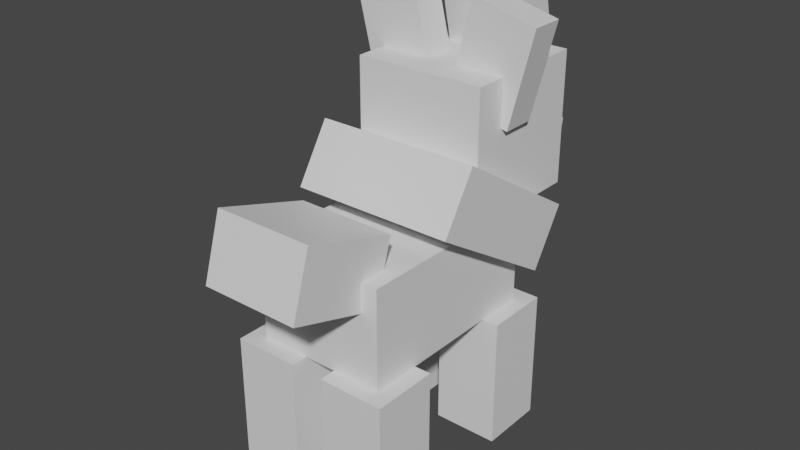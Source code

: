 # Source: zorua.blend  (saved by Blender 2.81.16; exported with 4.5.12 LTS)
import bpy
from mathutils import Matrix  # noqa: F401  (used for matrix-valued properties, if any)

bpy.ops.wm.read_factory_settings(use_empty=True)
scene = bpy.context.scene
scene.name = 'Scene'

# ---- collections
col_collection = bpy.data.collections.new('Collection'); scene.collection.children.link(col_collection)

# ---- materials (node trees are filled in below, after node groups)
mat_default_obj = bpy.data.materials.new('Default OBJ')
mat_default_obj.use_transparent_shadow = False

# ---- material node trees
mat_default_obj.use_nodes = True; mat_default_obj.node_tree.nodes.clear()
_N = mat_default_obj.node_tree.nodes; _L = mat_default_obj.node_tree.links
n0 = _N.new('ShaderNodeOutputMaterial'); n0.name = 'Material Output'; n0.location = (300, 300)
n1 = _N.new('ShaderNodeBsdfPrincipled'); n1.name = 'Principled BSDF'; n1.location = (10, 300)
n1.distribution = 'GGX'
n1.subsurface_method = 'BURLEY'
n1.inputs[3].default_value = 1.45
n1.inputs[27].default_value = (0.0, 0.0, 0.0, 1.0)
n1.inputs[28].default_value = 1.0
_L.new(n1.outputs[0], n0.inputs[0])
n0.is_active_output = True

# ---- world
world_world = bpy.data.worlds.new('World'); scene.world = world_world
world_world.use_nodes = True; world_world.node_tree.nodes.clear()
_N = world_world.node_tree.nodes; _L = world_world.node_tree.links
n0 = _N.new('ShaderNodeOutputWorld'); n0.name = 'World Output'; n0.location = (300, 300)
n1 = _N.new('ShaderNodeBackground'); n1.name = 'Background'; n1.location = (10, 300)
n1.inputs[0].default_value = (0.05088, 0.05088, 0.05088, 1.0)
_L.new(n1.outputs[0], n0.inputs[0])
n0.is_active_output = True
world_world.color = (0.05088, 0.05088, 0.05088)
world_world.use_sun_shadow = False
world_world.sun_shadow_jitter_overblur = 0.0

# ---- meshes
me_head = bpy.data.meshes.new('head')
me_head.from_pydata([(0.125, 0.0, -0.3125), (-0.125, 0.0, -0.3125), (-0.125, 0.25, -0.3125), (0.125, 0.25, -0.3125), (-0.125, 0.0, -0.0625), (0.125, 0.0, -0.0625), (0.125, 0.25, -0.0625), (-0.125, 0.25, -0.0625)], [], [(0, 1, 2, 3), (4, 5, 6, 7), (3, 2, 7, 6), (5, 4, 1, 0), (5, 0, 3, 6), (1, 4, 7, 2)])
_uv = me_head.uv_layers.new(name='UVMap')
_uv.uv.foreach_set('vector', [0.02667, 0.9467, 0.05333, 0.9467, 0.05333, 0.9733, 0.02667, 0.9733, 0.08, 0.9467, 0.1067, 0.9467, 0.1067, 0.9733, 0.08, 0.9733, 0.02667, 0.9733, 0.05333, 0.9733, 0.05333, 1.0, 0.02667, 1.0, 0.05333, 0.9733, 0.08, 0.9733, 0.08, 1.0, 0.05333, 1.0, 0.0, 0.9467, 0.02667, 0.9467, 0.02667, 0.9733, 0.0, 0.9733, 0.05333, 0.9467, 0.08, 0.9467, 0.08, 0.9733, 0.05333, 0.9733])
me_head.materials.append(mat_default_obj)
me_head.use_remesh_fix_poles = True
me_head.use_remesh_preserve_attributes = False
me_head.use_mirror_vertex_groups = False
me_head.update()
me_headchild = bpy.data.meshes.new('headChild')
me_headchild.from_pydata([(0.09375, -0.07328, -0.04943), (-0.09375, -0.07328, -0.04943), (-0.09375, 0.04943, -0.07328), (0.09375, 0.04943, -0.07328), (-0.09375, -0.04943, 0.07328), (0.09375, -0.04943, 0.07328), (0.09375, 0.07328, 0.04943), (-0.09375, 0.07328, 0.04943)], [], [(0, 1, 2, 3), (4, 5, 6, 7), (3, 2, 7, 6), (5, 4, 1, 0), (5, 0, 3, 6), (1, 4, 7, 2)])
_uv = me_headchild.uv_layers.new(name='UVMap')
_uv.uv.foreach_set('vector', [0.1867, 0.9733, 0.2067, 0.9733, 0.2067, 0.9867, 0.1867, 0.9867, 0.22, 0.9733, 0.24, 0.9733, 0.24, 0.9867, 0.22, 0.9867, 0.1867, 0.9867, 0.2067, 0.9867, 0.2067, 1.0, 0.1867, 1.0, 0.2067, 0.9867, 0.2267, 0.9867, 0.2267, 1.0, 0.2067, 1.0, 0.1733, 0.9733, 0.1867, 0.9733, 0.1867, 0.9867, 0.1733, 0.9867, 0.2067, 0.9733, 0.22, 0.9733, 0.22, 0.9867, 0.2067, 0.9867])
me_headchild.materials.append(mat_default_obj)
me_headchild.use_remesh_fix_poles = True
me_headchild.use_remesh_preserve_attributes = False
me_headchild.use_mirror_vertex_groups = False
me_headchild.update()
me_headchild_000 = bpy.data.meshes.new('headChild.000')
me_headchild_000.from_pydata([(0.0625, -0.07729, -0.08199), (-0.0625, -0.07729, -0.08199), (-0.0625, 0.1054, -0.03981), (0.0625, 0.1054, -0.03981), (-0.0625, -0.1054, 0.03981), (0.0625, -0.1054, 0.03981), (0.0625, 0.07729, 0.08199), (-0.0625, 0.07729, 0.08199)], [], [(0, 1, 2, 3), (4, 5, 6, 7), (3, 2, 7, 6), (5, 4, 1, 0), (5, 0, 3, 6), (1, 4, 7, 2)])
_uv = me_headchild_000.uv_layers.new(name='UVMap')
_uv.uv.foreach_set('vector', [0.4067, 0.9667, 0.42, 0.9667, 0.42, 0.9867, 0.4067, 0.9867, 0.4333, 0.9667, 0.4467, 0.9667, 0.4467, 0.9867, 0.4333, 0.9867, 0.4067, 0.9867, 0.42, 0.9867, 0.42, 1.0, 0.4067, 1.0, 0.42, 0.9867, 0.4333, 0.9867, 0.4333, 1.0, 0.42, 1.0, 0.3933, 0.9667, 0.4067, 0.9667, 0.4067, 0.9867, 0.3933, 0.9867, 0.42, 0.9667, 0.4333, 0.9667, 0.4333, 0.9867, 0.42, 0.9867])
me_headchild_000.materials.append(mat_default_obj)
me_headchild_000.use_remesh_fix_poles = True
me_headchild_000.use_remesh_preserve_attributes = False
me_headchild_000.use_mirror_vertex_groups = False
me_headchild_000.update()
me_headchild_001 = bpy.data.meshes.new('headChild.001')
me_headchild_001.from_pydata([(0.08332, -0.07585, -0.03125), (-0.03796, -0.1061, -0.03125), (-0.08332, 0.07585, -0.03125), (0.03796, 0.1061, -0.03125), (-0.03796, -0.1061, 0.03125), (0.08332, -0.07585, 0.03125), (0.03796, 0.1061, 0.03125), (-0.08332, 0.07585, 0.03125)], [], [(0, 1, 2, 3), (4, 5, 6, 7), (3, 2, 7, 6), (5, 4, 1, 0), (5, 0, 3, 6), (1, 4, 7, 2)])
_uv = me_headchild_001.uv_layers.new(name='UVMap')
_uv.uv.foreach_set('vector', [0.3133, 0.9733, 0.3267, 0.9733, 0.3267, 0.9933, 0.3133, 0.9933, 0.3333, 0.9733, 0.3467, 0.9733, 0.3467, 0.9933, 0.3333, 0.9933, 0.3133, 0.9933, 0.3267, 0.9933, 0.3267, 1.0, 0.3133, 1.0, 0.3267, 0.9933, 0.34, 0.9933, 0.34, 1.0, 0.3267, 1.0, 0.3067, 0.9733, 0.3133, 0.9733, 0.3133, 0.9933, 0.3067, 0.9933, 0.3267, 0.9733, 0.3333, 0.9733, 0.3333, 0.9933, 0.3267, 0.9933])
me_headchild_001.materials.append(mat_default_obj)
me_headchild_001.use_remesh_fix_poles = True
me_headchild_001.use_remesh_preserve_attributes = False
me_headchild_001.use_mirror_vertex_groups = False
me_headchild_001.update()
me_headchild_002 = bpy.data.meshes.new('headChild.002')
me_headchild_002.from_pydata([(0.03796, -0.1061, -0.03125), (-0.08332, -0.07585, -0.03125), (-0.03796, 0.1061, -0.03125), (0.08332, 0.07585, -0.03125), (-0.08332, -0.07585, 0.03125), (0.03796, -0.1061, 0.03125), (0.08332, 0.07585, 0.03125), (-0.03796, 0.1061, 0.03125)], [], [(0, 1, 2, 3), (4, 5, 6, 7), (3, 2, 7, 6), (5, 4, 1, 0), (5, 0, 3, 6), (1, 4, 7, 2)])
_uv = me_headchild_002.uv_layers.new(name='UVMap')
_uv.uv.foreach_set('vector', [0.3133, 0.9733, 0.3267, 0.9733, 0.3267, 0.9933, 0.3133, 0.9933, 0.3333, 0.9733, 0.3467, 0.9733, 0.3467, 0.9933, 0.3333, 0.9933, 0.3133, 0.9933, 0.3267, 0.9933, 0.3267, 1.0, 0.3133, 1.0, 0.3267, 0.9933, 0.34, 0.9933, 0.34, 1.0, 0.3267, 1.0, 0.3067, 0.9733, 0.3133, 0.9733, 0.3133, 0.9933, 0.3067, 0.9933, 0.3267, 0.9733, 0.3333, 0.9733, 0.3333, 0.9933, 0.3267, 0.9933])
me_headchild_002.materials.append(mat_default_obj)
me_headchild_002.use_remesh_fix_poles = True
me_headchild_002.use_remesh_preserve_attributes = False
me_headchild_002.use_mirror_vertex_groups = False
me_headchild_002.update()
me_leg1 = bpy.data.meshes.new('leg1')
me_leg1.from_pydata([(0.0625, -0.25, -0.0625), (-0.0625, -0.25, -0.0625), (-0.0625, 0.0, -0.0625), (0.0625, 0.0, -0.0625), (-0.0625, -0.25, 0.0625), (0.0625, -0.25, 0.0625), (0.0625, 0.0, 0.0625), (-0.0625, 0.0, 0.0625)], [], [(0, 1, 2, 3), (4, 5, 6, 7), (3, 2, 7, 6), (5, 4, 1, 0), (5, 0, 3, 6), (1, 4, 7, 2)])
_uv = me_leg1.uv_layers.new(name='UVMap')
_uv.uv.foreach_set('vector', [0.01333, 0.66, 0.02667, 0.66, 0.02667, 0.6867, 0.01333, 0.6867, 0.04, 0.66, 0.05333, 0.66, 0.05333, 0.6867, 0.04, 0.6867, 0.01333, 0.6867, 0.02667, 0.6867, 0.02667, 0.7, 0.01333, 0.7, 0.02667, 0.6867, 0.04, 0.6867, 0.04, 0.7, 0.02667, 0.7, 0.0, 0.66, 0.01333, 0.66, 0.01333, 0.6867, 0.0, 0.6867, 0.02667, 0.66, 0.04, 0.66, 0.04, 0.6867, 0.02667, 0.6867])
me_leg1.materials.append(mat_default_obj)
me_leg1.use_remesh_fix_poles = True
me_leg1.use_remesh_preserve_attributes = False
me_leg1.use_mirror_vertex_groups = False
me_leg1.update()
me_leg4 = bpy.data.meshes.new('leg4')
me_leg4.from_pydata([(0.0625, -0.25, -0.0625), (-0.0625, -0.25, -0.0625), (-0.0625, 1.49e-08, -0.0625), (0.0625, 1.49e-08, -0.0625), (-0.0625, -0.25, 0.0625), (0.0625, -0.25, 0.0625), (0.0625, 1.49e-08, 0.0625), (-0.0625, 1.49e-08, 0.0625)], [], [(0, 1, 2, 3), (4, 5, 6, 7), (3, 2, 7, 6), (5, 4, 1, 0), (5, 0, 3, 6), (1, 4, 7, 2)])
_uv = me_leg4.uv_layers.new(name='UVMap')
_uv.uv.foreach_set('vector', [0.01333, 0.66, 0.02667, 0.66, 0.02667, 0.6867, 0.01333, 0.6867, 0.04, 0.66, 0.05333, 0.66, 0.05333, 0.6867, 0.04, 0.6867, 0.01333, 0.6867, 0.02667, 0.6867, 0.02667, 0.7, 0.01333, 0.7, 0.02667, 0.6867, 0.04, 0.6867, 0.04, 0.7, 0.02667, 0.7, 0.0, 0.66, 0.01333, 0.66, 0.01333, 0.6867, 0.0, 0.6867, 0.02667, 0.66, 0.04, 0.66, 0.04, 0.6867, 0.02667, 0.6867])
me_leg4.materials.append(mat_default_obj)
me_leg4.use_remesh_fix_poles = True
me_leg4.use_remesh_preserve_attributes = False
me_leg4.use_mirror_vertex_groups = False
me_leg4.update()
me_tail = bpy.data.meshes.new('tail')
me_tail.from_pydata([(0.09375, -0.08718, -0.07138), (-0.09375, -0.08718, -0.07138), (-0.09375, 0.03236, -0.1079), (0.09375, 0.03236, -0.1079), (-0.09375, -0.03236, 0.1079), (0.09375, -0.03236, 0.1079), (0.09375, 0.08718, 0.07138), (-0.09375, 0.08718, 0.07138)], [], [(0, 1, 2, 3), (4, 5, 6, 7), (3, 2, 7, 6), (5, 4, 1, 0), (5, 0, 3, 6), (1, 4, 7, 2)])
_uv = me_tail.uv_layers.new(name='UVMap')
_uv.uv.foreach_set('vector', [0.02, 0.8133, 0.04, 0.8133, 0.04, 0.8267, 0.02, 0.8267, 0.06, 0.8133, 0.08, 0.8133, 0.08, 0.8267, 0.06, 0.8267, 0.02, 0.8267, 0.04, 0.8267, 0.04, 0.8467, 0.02, 0.8467, 0.04, 0.8267, 0.06, 0.8267, 0.06, 0.8467, 0.04, 0.8467, 0.0, 0.8133, 0.02, 0.8133, 0.02, 0.8267, 0.0, 0.8267, 0.04, 0.8133, 0.06, 0.8133, 0.06, 0.8267, 0.04, 0.8267])
me_tail.materials.append(mat_default_obj)
me_tail.use_remesh_fix_poles = True
me_tail.use_remesh_preserve_attributes = False
me_tail.use_mirror_vertex_groups = False
me_tail.update()
me_leg3 = bpy.data.meshes.new('leg3')
me_leg3.from_pydata([(0.0625, -0.25, -0.0625), (-0.0625, -0.25, -0.0625), (-0.0625, 1.49e-08, -0.0625), (0.0625, 1.49e-08, -0.0625), (-0.0625, -0.25, 0.0625), (0.0625, -0.25, 0.0625), (0.0625, 1.49e-08, 0.0625), (-0.0625, 1.49e-08, 0.0625)], [], [(0, 1, 2, 3), (4, 5, 6, 7), (3, 2, 7, 6), (5, 4, 1, 0), (5, 0, 3, 6), (1, 4, 7, 2)])
_uv = me_leg3.uv_layers.new(name='UVMap')
_uv.uv.foreach_set('vector', [0.01333, 0.66, 0.02667, 0.66, 0.02667, 0.6867, 0.01333, 0.6867, 0.04, 0.66, 0.05333, 0.66, 0.05333, 0.6867, 0.04, 0.6867, 0.01333, 0.6867, 0.02667, 0.6867, 0.02667, 0.7, 0.01333, 0.7, 0.02667, 0.6867, 0.04, 0.6867, 0.04, 0.7, 0.02667, 0.7, 0.0, 0.66, 0.01333, 0.66, 0.01333, 0.6867, 0.0, 0.6867, 0.02667, 0.66, 0.04, 0.66, 0.04, 0.6867, 0.02667, 0.6867])
me_leg3.materials.append(mat_default_obj)
me_leg3.use_remesh_fix_poles = True
me_leg3.use_remesh_preserve_attributes = False
me_leg3.use_mirror_vertex_groups = False
me_leg3.update()
me_body = bpy.data.meshes.new('body')
me_body.from_pydata([(0.125, -0.09375, -0.1875), (-0.125, -0.09375, -0.1875), (-0.125, 0.09375, -0.1875), (0.125, 0.09375, -0.1875), (-0.125, -0.09375, 0.1875), (0.125, -0.09375, 0.1875), (0.125, 0.09375, 0.1875), (-0.125, 0.09375, 0.1875)], [], [(0, 1, 2, 3), (4, 5, 6, 7), (3, 2, 7, 6), (5, 4, 1, 0), (5, 0, 3, 6), (1, 4, 7, 2)])
_uv = me_body.uv_layers.new(name='UVMap')
_uv.uv.foreach_set('vector', [0.04, 0.7267, 0.06667, 0.7267, 0.06667, 0.7467, 0.04, 0.7467, 0.1067, 0.7267, 0.1333, 0.7267, 0.1333, 0.7467, 0.1067, 0.7467, 0.04, 0.7467, 0.06667, 0.7467, 0.06667, 0.7867, 0.04, 0.7867, 0.06667, 0.7467, 0.09333, 0.7467, 0.09333, 0.7867, 0.06667, 0.7867, 0.0, 0.7267, 0.04, 0.7267, 0.04, 0.7467, 0.0, 0.7467, 0.06667, 0.7267, 0.1067, 0.7267, 0.1067, 0.7467, 0.06667, 0.7467])
me_body.materials.append(mat_default_obj)
me_body.use_remesh_fix_poles = True
me_body.use_remesh_preserve_attributes = False
me_body.use_mirror_vertex_groups = False
me_body.update()
me_neckfluff = bpy.data.meshes.new('neckfluff')
me_neckfluff.from_pydata([(0.1562, -0.1358, -0.09939), (-0.1562, -0.1358, -0.09939), (-0.1562, -0.0298, -0.1656), (0.1562, -0.0298, -0.1656), (-0.1562, 0.0298, 0.1656), (0.1562, 0.0298, 0.1656), (0.1562, 0.1358, 0.09939), (-0.1562, 0.1358, 0.09939)], [], [(0, 1, 2, 3), (4, 5, 6, 7), (3, 2, 7, 6), (5, 4, 1, 0), (5, 0, 3, 6), (1, 4, 7, 2)])
_uv = me_neckfluff.uv_layers.new(name='UVMap')
_uv.uv.foreach_set('vector', [0.1267, 0.8067, 0.16, 0.8067, 0.16, 0.82, 0.1267, 0.82, 0.1933, 0.8067, 0.2267, 0.8067, 0.2267, 0.82, 0.1933, 0.82, 0.1267, 0.82, 0.16, 0.82, 0.16, 0.8533, 0.1267, 0.8533, 0.16, 0.82, 0.1933, 0.82, 0.1933, 0.8533, 0.16, 0.8533, 0.09333, 0.8067, 0.1267, 0.8067, 0.1267, 0.82, 0.09333, 0.82, 0.16, 0.8067, 0.1933, 0.8067, 0.1933, 0.82, 0.16, 0.82])
me_neckfluff.materials.append(mat_default_obj)
me_neckfluff.use_remesh_fix_poles = True
me_neckfluff.use_remesh_preserve_attributes = False
me_neckfluff.use_mirror_vertex_groups = False
me_neckfluff.update()
me_leg2 = bpy.data.meshes.new('leg2')
me_leg2.from_pydata([(0.0625, -0.25, -0.0625), (-0.0625, -0.25, -0.0625), (-0.0625, 0.0, -0.0625), (0.0625, 0.0, -0.0625), (-0.0625, -0.25, 0.0625), (0.0625, -0.25, 0.0625), (0.0625, 0.0, 0.0625), (-0.0625, 0.0, 0.0625)], [], [(0, 1, 2, 3), (4, 5, 6, 7), (3, 2, 7, 6), (5, 4, 1, 0), (5, 0, 3, 6), (1, 4, 7, 2)])
_uv = me_leg2.uv_layers.new(name='UVMap')
_uv.uv.foreach_set('vector', [0.01333, 0.66, 0.02667, 0.66, 0.02667, 0.6867, 0.01333, 0.6867, 0.04, 0.66, 0.05333, 0.66, 0.05333, 0.6867, 0.04, 0.6867, 0.01333, 0.6867, 0.02667, 0.6867, 0.02667, 0.7, 0.01333, 0.7, 0.02667, 0.6867, 0.04, 0.6867, 0.04, 0.7, 0.02667, 0.7, 0.0, 0.66, 0.01333, 0.66, 0.01333, 0.6867, 0.0, 0.6867, 0.02667, 0.66, 0.04, 0.66, 0.04, 0.6867, 0.02667, 0.6867])
me_leg2.materials.append(mat_default_obj)
me_leg2.use_remesh_fix_poles = True
me_leg2.use_remesh_preserve_attributes = False
me_leg2.use_mirror_vertex_groups = False
me_leg2.update()

# ---- objects
ob_head = bpy.data.objects.new('head', me_head)
ob_headchild = bpy.data.objects.new('headChild', me_headchild)
ob_headchild_000 = bpy.data.objects.new('headChild.000', me_headchild_000)
ob_headchild_001 = bpy.data.objects.new('headChild.001', me_headchild_001)
ob_headchild_002 = bpy.data.objects.new('headChild.002', me_headchild_002)
ob_leg1 = bpy.data.objects.new('leg1', me_leg1)
ob_leg4 = bpy.data.objects.new('leg4', me_leg4)
ob_tail = bpy.data.objects.new('tail', me_tail)
ob_leg3 = bpy.data.objects.new('leg3', me_leg3)
ob_body = bpy.data.objects.new('body', me_body)
ob_neckfluff = bpy.data.objects.new('neckfluff', me_neckfluff)
ob_leg2 = bpy.data.objects.new('leg2', me_leg2)

# ---- transforms, parenting, visibility, modifiers, constraints
ob_head.parent = ob_body
ob_head.matrix_parent_inverse = Matrix(((1.0, 0.0, 0.0, -0.0), (0.0, -1.629e-07, 1.0, -0.3603), (-0.0, -1.0, -1.629e-07, -0.0625), (-0.0, 0.0, -0.0, 1.0)))
ob_head.location = (0.0, -0.0625, 0.454)
ob_head.rotation_euler = (1.571, -0.0, 0.0)
ob_head.lineart.crease_threshold = 0.0
ob_headchild.parent = ob_head
ob_headchild.matrix_parent_inverse = Matrix(((1.0, 0.0, 0.0, -0.0), (0.0, -1.629e-07, 1.0, -0.454), (-0.0, -1.0, -1.629e-07, -0.0625), (-0.0, 0.0, -0.0, 1.0)))
ob_headchild.location = (0.0, 0.2326, 0.5043)
ob_headchild.rotation_euler = (1.571, -0.0, 0.0)
ob_headchild.lineart.crease_threshold = 0.0
ob_headchild_000.parent = ob_head
ob_headchild_000.matrix_parent_inverse = Matrix(((1.0, 0.0, 0.0, -0.0), (0.0, -1.629e-07, 1.0, -0.454), (-0.0, -1.0, -1.629e-07, -0.0625), (-0.0, 0.0, -0.0, 1.0)))
ob_headchild_000.location = (0.0, 0.2178, 0.7609)
ob_headchild_000.rotation_euler = (1.571, -0.0, 0.0)
ob_headchild_000.lineart.crease_threshold = 0.0
ob_headchild_001.parent = ob_head
ob_headchild_001.matrix_parent_inverse = Matrix(((1.0, 0.0, 0.0, -0.0), (0.0, -1.629e-07, 1.0, -0.454), (-0.0, -1.0, -1.629e-07, -0.0625), (-0.0, 0.0, -0.0, 1.0)))
ob_headchild_001.location = (-0.09836, 0.09375, 0.7194)
ob_headchild_001.rotation_euler = (1.571, -0.0, 0.0)
ob_headchild_001.lineart.crease_threshold = 0.0
ob_headchild_002.parent = ob_head
ob_headchild_002.matrix_parent_inverse = Matrix(((1.0, 0.0, 0.0, -0.0), (0.0, -1.629e-07, 1.0, -0.454), (-0.0, -1.0, -1.629e-07, -0.0625), (-0.0, 0.0, -0.0, 1.0)))
ob_headchild_002.location = (0.09836, 0.09375, 0.7194)
ob_headchild_002.rotation_euler = (1.571, -0.0, 0.0)
ob_headchild_002.lineart.crease_threshold = 0.0
ob_leg1.parent = ob_body
ob_leg1.matrix_parent_inverse = Matrix(((1.0, 0.0, 0.0, -0.0), (0.0, -1.629e-07, 1.0, -0.3603), (-0.0, -1.0, -1.629e-07, -0.0625), (-0.0, 0.0, -0.0, 1.0)))
ob_leg1.location = (0.09375, -0.2187, 0.2665)
ob_leg1.rotation_euler = (1.571, -0.0, 0.0)
ob_leg1.lineart.crease_threshold = 0.0
ob_leg4.parent = ob_body
ob_leg4.matrix_parent_inverse = Matrix(((1.0, 0.0, 0.0, -0.0), (0.0, -1.629e-07, 1.0, -0.3603), (-0.0, -1.0, -1.629e-07, -0.0625), (-0.0, 0.0, -0.0, 1.0)))
ob_leg4.location = (-0.09375, 0.09375, 0.2665)
ob_leg4.rotation_euler = (1.571, -0.0, 0.0)
ob_leg4.lineart.crease_threshold = 0.0
ob_tail.parent = ob_body
ob_tail.matrix_parent_inverse = Matrix(((1.0, 0.0, 0.0, -0.0), (0.0, -1.629e-07, 1.0, -0.3603), (-0.0, -1.0, -1.629e-07, -0.0625), (-0.0, 0.0, -0.0, 1.0)))
ob_tail.location = (0.0, -0.2872, 0.4765)
ob_tail.rotation_euler = (1.571, -0.0, 0.0)
ob_tail.lineart.crease_threshold = 0.0
ob_leg3.parent = ob_body
ob_leg3.matrix_parent_inverse = Matrix(((1.0, 0.0, 0.0, -0.0), (0.0, -1.629e-07, 1.0, -0.3603), (-0.0, -1.0, -1.629e-07, -0.0625), (-0.0, 0.0, -0.0, 1.0)))
ob_leg3.location = (0.09375, 0.09375, 0.2665)
ob_leg3.rotation_euler = (1.571, -0.0, 0.0)
ob_leg3.lineart.crease_threshold = 0.0
ob_body.location = (0.0, -0.0625, 0.3603)
ob_body.rotation_euler = (1.571, -0.0, 0.0)
ob_body.lineart.crease_threshold = 0.0
ob_neckfluff.parent = ob_body
ob_neckfluff.matrix_parent_inverse = Matrix(((1.0, 0.0, 0.0, -0.0), (0.0, -1.629e-07, 1.0, -0.3603), (-0.0, -1.0, -1.629e-07, -0.0625), (-0.0, 0.0, -0.0, 1.0)))
ob_neckfluff.location = (0.0, 0.04306, 0.464)
ob_neckfluff.rotation_euler = (1.571, -0.0, 0.0)
ob_neckfluff.lineart.crease_threshold = 0.0
ob_leg2.parent = ob_body
ob_leg2.matrix_parent_inverse = Matrix(((1.0, 0.0, 0.0, -0.0), (0.0, -1.629e-07, 1.0, -0.3603), (-0.0, -1.0, -1.629e-07, -0.0625), (-0.0, 0.0, -0.0, 1.0)))
ob_leg2.location = (-0.09375, -0.2187, 0.2665)
ob_leg2.rotation_euler = (1.571, -0.0, 0.0)
ob_leg2.lineart.crease_threshold = 0.0

# ---- collection membership
col_collection.objects.link(ob_head)
col_collection.objects.link(ob_headchild)
col_collection.objects.link(ob_headchild_000)
col_collection.objects.link(ob_headchild_001)
col_collection.objects.link(ob_headchild_002)
col_collection.objects.link(ob_leg1)
col_collection.objects.link(ob_leg4)
col_collection.objects.link(ob_tail)
col_collection.objects.link(ob_leg3)
col_collection.objects.link(ob_body)
col_collection.objects.link(ob_neckfluff)
col_collection.objects.link(ob_leg2)

# ---- scene / render settings (as saved in the file)
scene.frame_start = 1; scene.frame_end = 250; scene.frame_set(1)
scene.render.engine = 'BLENDER_EEVEE_NEXT'
scene.cycles.use_denoising = False
scene.cycles.samples = 128
scene.cycles.sampling_pattern = 'TABULATED_SOBOL'
scene.cycles.use_adaptive_sampling = False
scene.cycles.use_light_tree = False
scene.view_settings.view_transform = 'Filmic'
bpy.context.view_layer.update()

# ---- added for rendering (the .blend has no active camera and no usable light): camera, sun
cam_auto = bpy.data.cameras.new('AutoCamera')
cam_auto.lens = 50.0
cam_auto.sensor_width = 36.0
cam_auto.clip_end = 1000.0
ob_auto_camera = bpy.data.objects.new('AutoCamera', cam_auto)
scene.collection.objects.link(ob_auto_camera)
ob_auto_camera.location = (1.07327, -1.33256, 1.30003)
ob_auto_camera.rotation_euler = (1.09748, -7.21219e-08, 0.694738)
scene.camera = ob_auto_camera
light_auto_sun = bpy.data.lights.new('AutoSun', 'SUN')
light_auto_sun.energy = 3.0
light_auto_sun.angle = 0.0523599
ob_auto_sun = bpy.data.objects.new('AutoSun', light_auto_sun)
scene.collection.objects.link(ob_auto_sun)
ob_auto_sun.rotation_euler = (0.872665, 0.174533, 0.523599)
bpy.context.view_layer.update()
